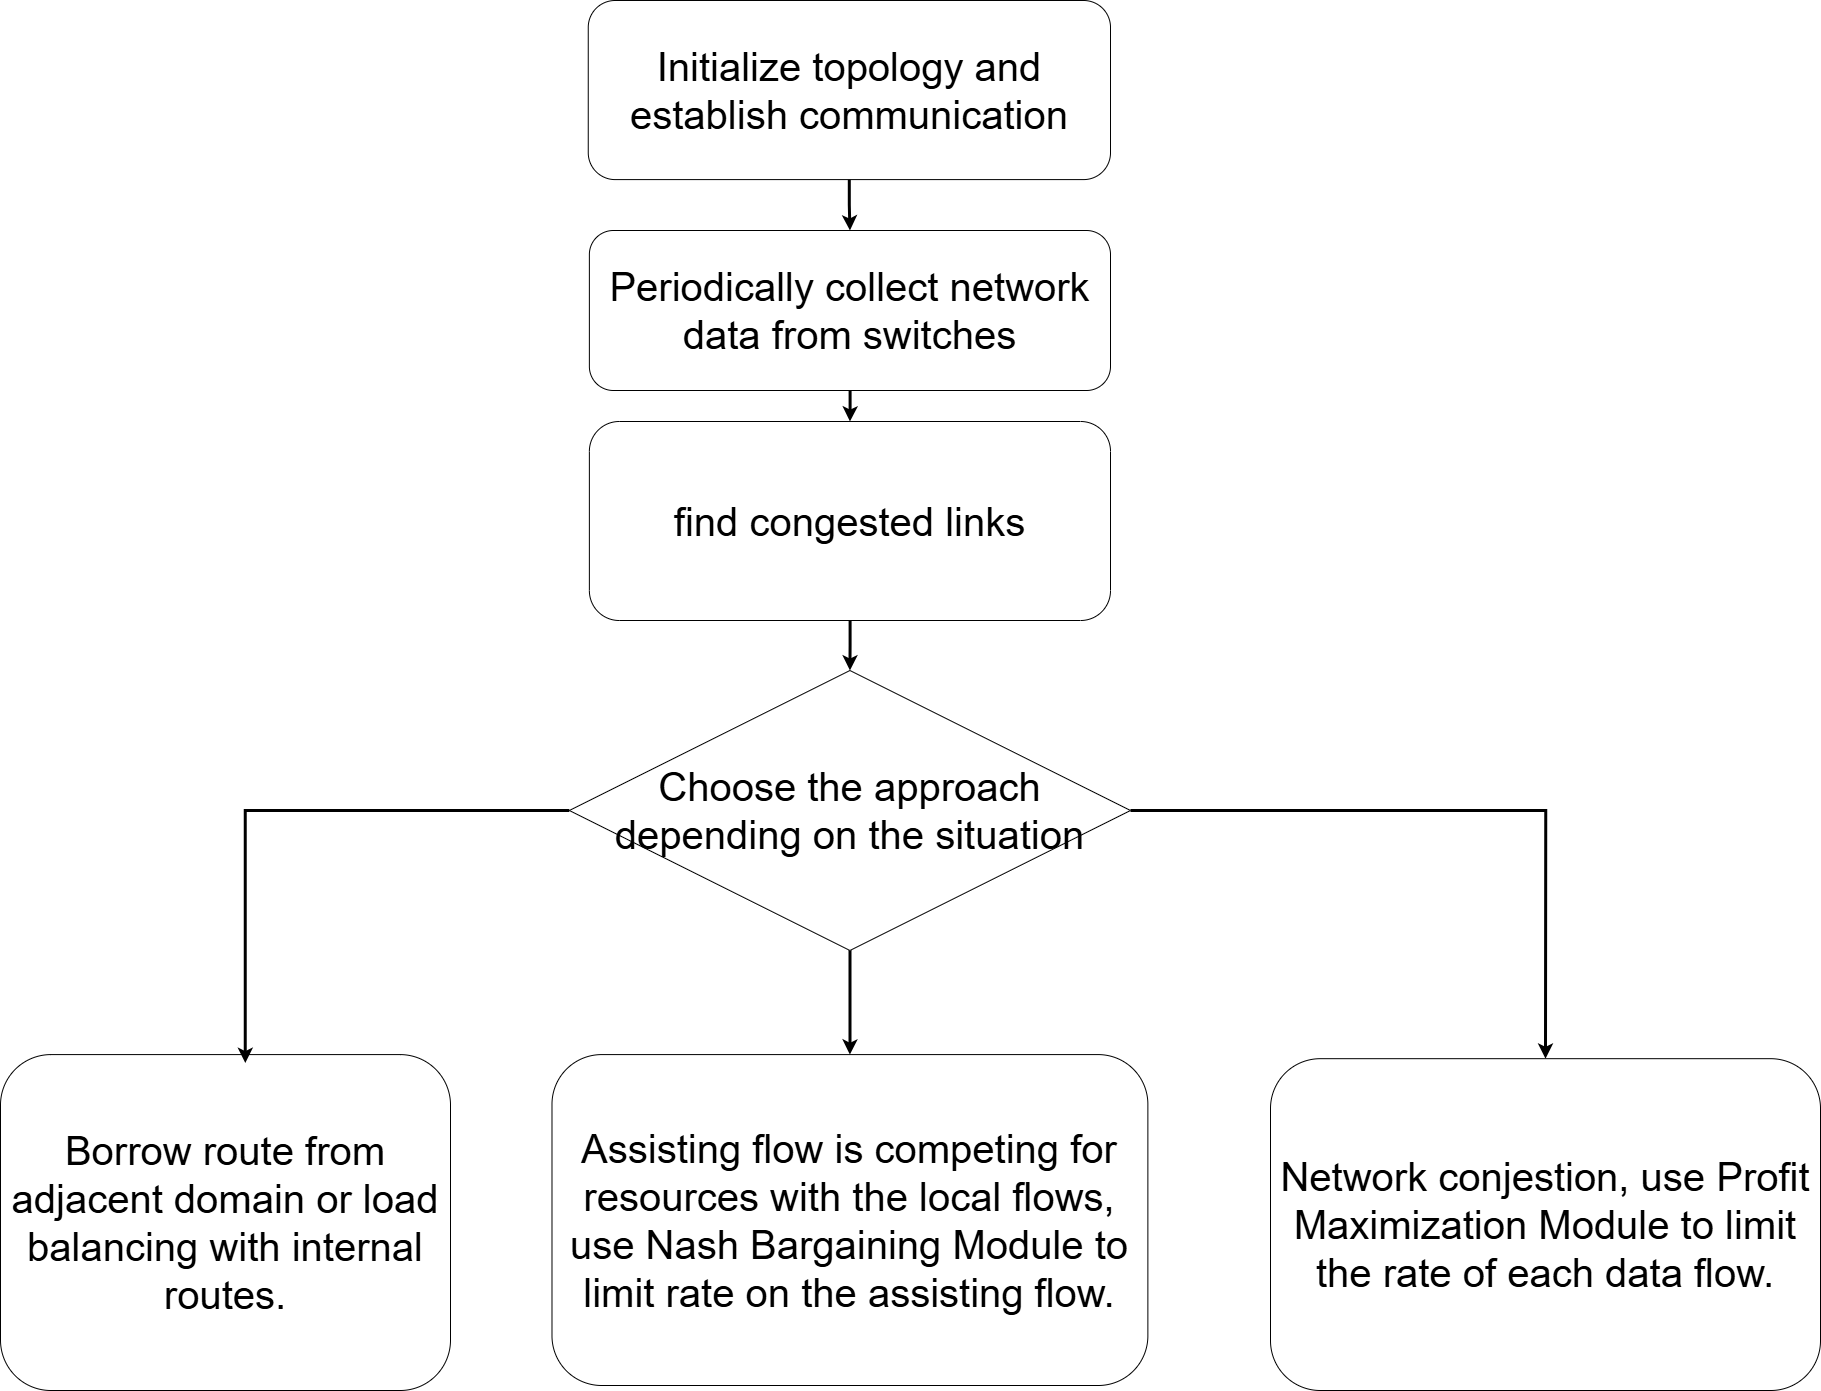

The diagram above was exported from draw.io. Its source (the exported page's mxGraphModel, read from the mxfile embedded in the PNG):
<mxGraphModel dx="3994" dy="2256" grid="1" gridSize="10" guides="1" tooltips="1" connect="1" arrows="1" fold="1" page="1" pageScale="1" pageWidth="850" pageHeight="1100" math="0" shadow="0">
  <root>
    <mxCell id="0" />
    <mxCell id="1" parent="0" />
    <mxCell id="2" style="edgeStyle=orthogonalEdgeStyle;rounded=0;orthogonalLoop=1;jettySize=auto;html=1;entryX=0.5;entryY=0;entryDx=0;entryDy=0;strokeWidth=3;fontSize=40;" edge="1" source="3" target="5" parent="1">
      <mxGeometry relative="1" as="geometry" />
    </mxCell>
    <mxCell id="3" value="Initialize topology and establish communication" style="rounded=1;whiteSpace=wrap;html=1;fontSize=40;" vertex="1" parent="1">
      <mxGeometry x="6037.75" y="1690" width="522.25" height="179.09" as="geometry" />
    </mxCell>
    <mxCell id="4" style="edgeStyle=orthogonalEdgeStyle;rounded=0;orthogonalLoop=1;jettySize=auto;html=1;entryX=0.5;entryY=0;entryDx=0;entryDy=0;strokeWidth=3;fontSize=40;" edge="1" source="5" target="7" parent="1">
      <mxGeometry relative="1" as="geometry" />
    </mxCell>
    <mxCell id="5" value="Periodically collect network data from switches" style="whiteSpace=wrap;html=1;rounded=1;fontSize=40;" vertex="1" parent="1">
      <mxGeometry x="6038.87" y="1920" width="521.13" height="160" as="geometry" />
    </mxCell>
    <mxCell id="6" style="edgeStyle=orthogonalEdgeStyle;rounded=0;orthogonalLoop=1;jettySize=auto;html=1;entryX=0.5;entryY=0;entryDx=0;entryDy=0;strokeWidth=3;fontSize=40;" edge="1" source="7" target="10" parent="1">
      <mxGeometry relative="1" as="geometry" />
    </mxCell>
    <mxCell id="7" value="find congested links" style="rounded=1;whiteSpace=wrap;html=1;fontSize=40;" vertex="1" parent="1">
      <mxGeometry x="6038.87" y="2111" width="521.13" height="199" as="geometry" />
    </mxCell>
    <mxCell id="8" style="edgeStyle=orthogonalEdgeStyle;rounded=0;orthogonalLoop=1;jettySize=auto;html=1;entryX=0.5;entryY=0;entryDx=0;entryDy=0;strokeWidth=3;fontSize=40;" edge="1" source="10" target="11" parent="1">
      <mxGeometry relative="1" as="geometry" />
    </mxCell>
    <mxCell id="9" style="edgeStyle=orthogonalEdgeStyle;rounded=0;orthogonalLoop=1;jettySize=auto;html=1;entryX=0.5;entryY=0;entryDx=0;entryDy=0;strokeWidth=3;fontSize=40;" edge="1" source="10" target="13" parent="1">
      <mxGeometry relative="1" as="geometry" />
    </mxCell>
    <mxCell id="10" value="Choose the approach &lt;br&gt;depending on the situation" style="rhombus;whiteSpace=wrap;html=1;fontSize=40;" vertex="1" parent="1">
      <mxGeometry x="6018.87" y="2360" width="561.13" height="280" as="geometry" />
    </mxCell>
    <mxCell id="11" value="&lt;div&gt;Assisting flow is competing for resources with the local flows, use Nash Bargaining Module to limit rate on the assisting flow.&lt;/div&gt;" style="rounded=1;whiteSpace=wrap;html=1;fontSize=40;spacing=6;" vertex="1" parent="1">
      <mxGeometry x="6001.490000000001" y="2744.0899999999997" width="595.88" height="330.91" as="geometry" />
    </mxCell>
    <mxCell id="12" value="&lt;div&gt;Borrow route from adjacent domain or load balancing with internal routes.&lt;/div&gt;" style="rounded=1;whiteSpace=wrap;html=1;fontSize=40;spacing=6;" vertex="1" parent="1">
      <mxGeometry x="5450" y="2744.09" width="450" height="335.91" as="geometry" />
    </mxCell>
    <mxCell id="13" value="Network conjestion, use Profit Maximization Module to limit the rate of each data flow." style="rounded=1;whiteSpace=wrap;html=1;fontSize=40;spacing=6;" vertex="1" parent="1">
      <mxGeometry x="6720" y="2748.18" width="550" height="331.82" as="geometry" />
    </mxCell>
    <mxCell id="14" style="edgeStyle=orthogonalEdgeStyle;rounded=0;orthogonalLoop=1;jettySize=auto;html=1;entryX=0.544;entryY=0.025;entryDx=0;entryDy=0;entryPerimeter=0;strokeWidth=3;fontSize=40;" edge="1" source="10" target="12" parent="1">
      <mxGeometry relative="1" as="geometry" />
    </mxCell>
  </root>
</mxGraphModel>